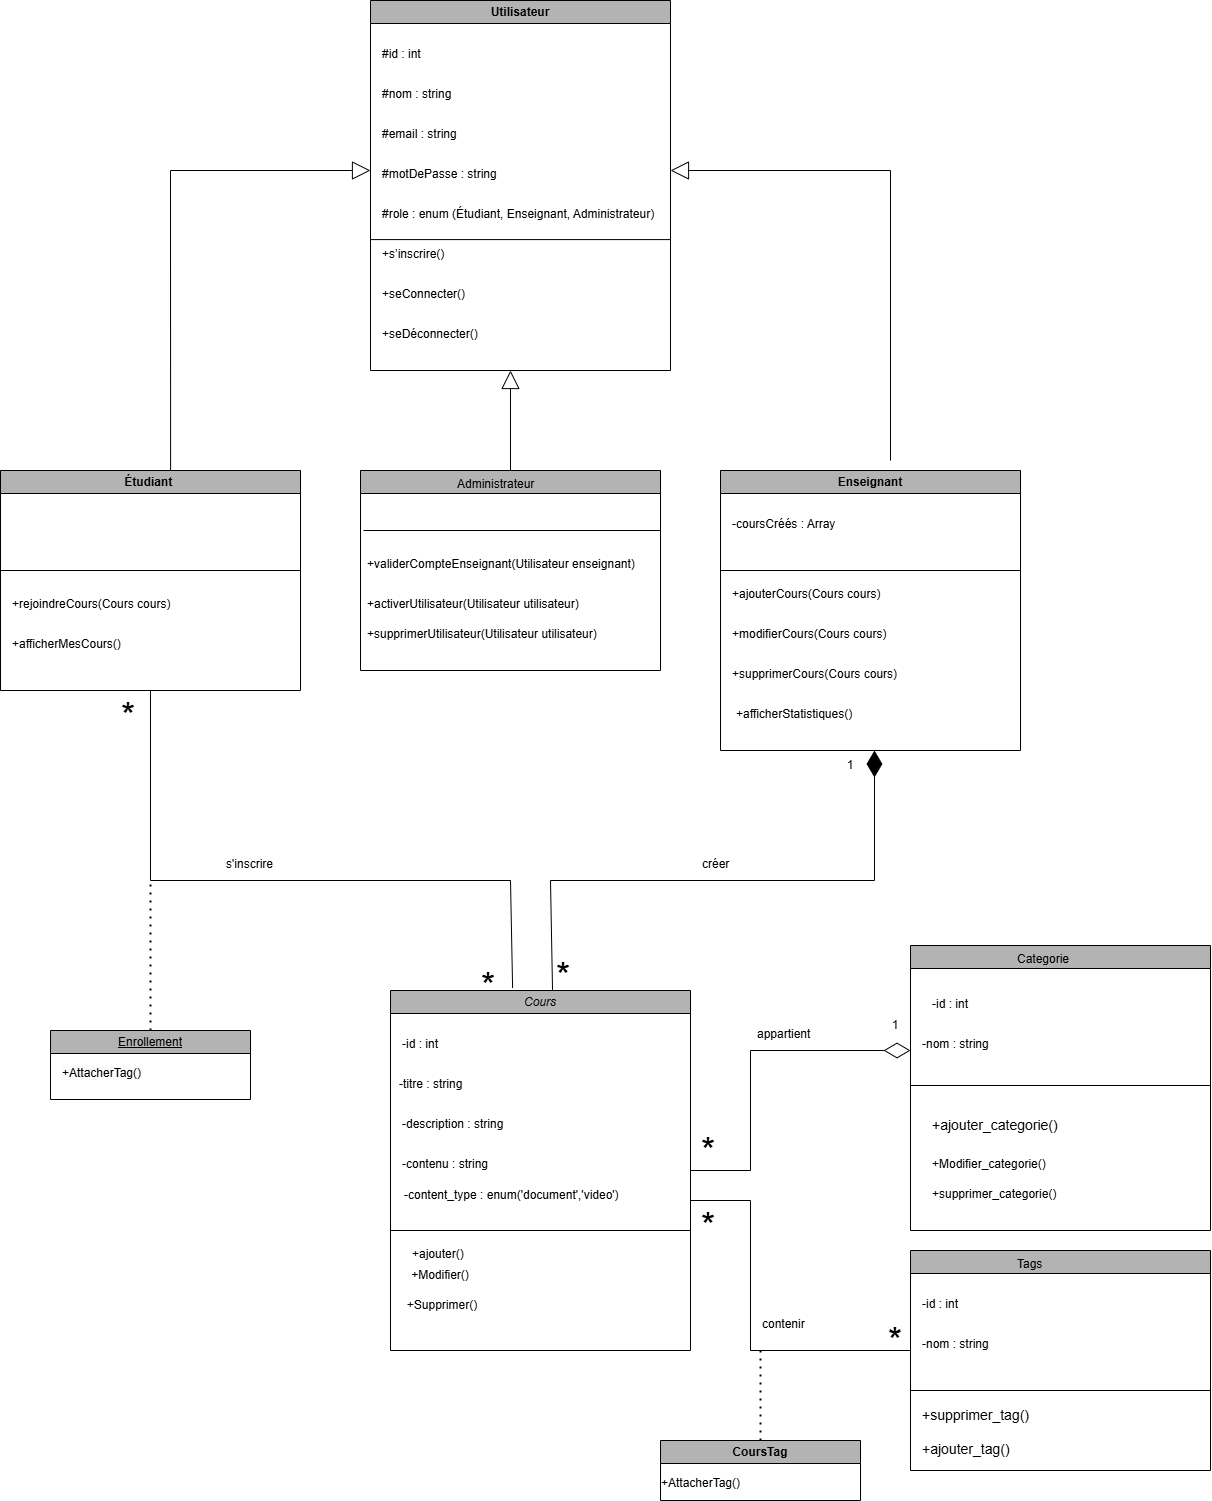

The diagram above was exported from draw.io. Its source (the exported page's mxGraphModel, read from the mxfile embedded in the PNG):
<mxGraphModel dx="4136" dy="1784" grid="1" gridSize="10" guides="1" tooltips="1" connect="1" arrows="1" fold="1" page="1" pageScale="1" pageWidth="827" pageHeight="1169" math="0" shadow="0">
  <root>
    <mxCell id="0" />
    <mxCell id="1" parent="0" />
    <mxCell id="ZciKp8ZqZgbFR1T8NrdS-1" value="Utilisateur" style="swimlane;whiteSpace=wrap;html=1;fillColor=#B3B3B3;" parent="1" vertex="1">
      <mxGeometry x="560" y="310" width="300" height="370" as="geometry" />
    </mxCell>
    <mxCell id="ZciKp8ZqZgbFR1T8NrdS-2" value="#id : int" style="text;whiteSpace=wrap;html=1;" parent="ZciKp8ZqZgbFR1T8NrdS-1" vertex="1">
      <mxGeometry x="10" y="40" width="70" height="20" as="geometry" />
    </mxCell>
    <mxCell id="ZciKp8ZqZgbFR1T8NrdS-3" value="#nom : string" style="text;whiteSpace=wrap;html=1;" parent="ZciKp8ZqZgbFR1T8NrdS-1" vertex="1">
      <mxGeometry x="10" y="80" width="100" height="20" as="geometry" />
    </mxCell>
    <mxCell id="ZciKp8ZqZgbFR1T8NrdS-4" value="#email : string" style="text;whiteSpace=wrap;html=1;" parent="ZciKp8ZqZgbFR1T8NrdS-1" vertex="1">
      <mxGeometry x="10" y="120" width="100" height="40" as="geometry" />
    </mxCell>
    <mxCell id="ZciKp8ZqZgbFR1T8NrdS-5" value="#motDePasse : string" style="text;whiteSpace=wrap;html=1;" parent="ZciKp8ZqZgbFR1T8NrdS-1" vertex="1">
      <mxGeometry x="10" y="160" width="140" height="20" as="geometry" />
    </mxCell>
    <mxCell id="ZciKp8ZqZgbFR1T8NrdS-6" value="#role : enum (Étudiant, Enseignant, Administrateur)" style="text;whiteSpace=wrap;html=1;" parent="ZciKp8ZqZgbFR1T8NrdS-1" vertex="1">
      <mxGeometry x="10" y="200" width="300" height="40" as="geometry" />
    </mxCell>
    <mxCell id="ZciKp8ZqZgbFR1T8NrdS-8" value="+s’inscrire()" style="text;whiteSpace=wrap;html=1;" parent="ZciKp8ZqZgbFR1T8NrdS-1" vertex="1">
      <mxGeometry x="10" y="240" width="90" height="20" as="geometry" />
    </mxCell>
    <mxCell id="ZciKp8ZqZgbFR1T8NrdS-7" value="" style="endArrow=none;html=1;rounded=0;exitX=0;exitY=0.75;exitDx=0;exitDy=0;entryX=1;entryY=0.75;entryDx=0;entryDy=0;" parent="ZciKp8ZqZgbFR1T8NrdS-1" edge="1">
      <mxGeometry width="50" height="50" relative="1" as="geometry">
        <mxPoint y="239.09" as="sourcePoint" />
        <mxPoint x="300" y="239.09" as="targetPoint" />
      </mxGeometry>
    </mxCell>
    <mxCell id="ZciKp8ZqZgbFR1T8NrdS-10" value="+seConnecter()" style="text;whiteSpace=wrap;html=1;" parent="ZciKp8ZqZgbFR1T8NrdS-1" vertex="1">
      <mxGeometry x="10" y="280" width="110" height="20" as="geometry" />
    </mxCell>
    <mxCell id="ZciKp8ZqZgbFR1T8NrdS-11" value="+seDéconnecter()" style="text;whiteSpace=wrap;html=1;" parent="ZciKp8ZqZgbFR1T8NrdS-1" vertex="1">
      <mxGeometry x="10" y="320" width="120" height="20" as="geometry" />
    </mxCell>
    <mxCell id="ZciKp8ZqZgbFR1T8NrdS-12" value="Étudiant&amp;nbsp;" style="swimlane;whiteSpace=wrap;html=1;fillColor=#B3B3B3;" parent="1" vertex="1">
      <mxGeometry x="190" y="780" width="300" height="220" as="geometry" />
    </mxCell>
    <mxCell id="ZciKp8ZqZgbFR1T8NrdS-19" value="" style="endArrow=none;html=1;rounded=0;" parent="ZciKp8ZqZgbFR1T8NrdS-12" edge="1">
      <mxGeometry width="50" height="50" relative="1" as="geometry">
        <mxPoint y="100" as="sourcePoint" />
        <mxPoint x="300" y="100" as="targetPoint" />
      </mxGeometry>
    </mxCell>
    <mxCell id="ZciKp8ZqZgbFR1T8NrdS-25" value="+rejoindreCours(Cours cours)" style="text;whiteSpace=wrap;html=1;" parent="ZciKp8ZqZgbFR1T8NrdS-12" vertex="1">
      <mxGeometry x="10" y="120" width="180" height="40" as="geometry" />
    </mxCell>
    <mxCell id="ZciKp8ZqZgbFR1T8NrdS-26" value="+afficherMesCours()" style="text;whiteSpace=wrap;html=1;" parent="ZciKp8ZqZgbFR1T8NrdS-12" vertex="1">
      <mxGeometry x="10" y="160" width="140" height="40" as="geometry" />
    </mxCell>
    <mxCell id="ZciKp8ZqZgbFR1T8NrdS-27" value="" style="endArrow=block;endSize=16;endFill=0;html=1;rounded=0;exitX=0.567;exitY=0;exitDx=0;exitDy=0;exitPerimeter=0;" parent="1" source="ZciKp8ZqZgbFR1T8NrdS-12" edge="1">
      <mxGeometry width="160" relative="1" as="geometry">
        <mxPoint x="510" y="630" as="sourcePoint" />
        <mxPoint x="560" y="480" as="targetPoint" />
        <Array as="points">
          <mxPoint x="360" y="480" />
        </Array>
      </mxGeometry>
    </mxCell>
    <mxCell id="ZciKp8ZqZgbFR1T8NrdS-28" value="&lt;strong&gt;Enseignant&lt;/strong&gt;" style="swimlane;whiteSpace=wrap;html=1;fillColor=#B3B3B3;" parent="1" vertex="1">
      <mxGeometry x="910" y="780" width="300" height="280" as="geometry" />
    </mxCell>
    <mxCell id="ZciKp8ZqZgbFR1T8NrdS-29" value="-coursCréés : Array" style="text;whiteSpace=wrap;html=1;" parent="ZciKp8ZqZgbFR1T8NrdS-28" vertex="1">
      <mxGeometry x="10" y="40" width="130" height="20" as="geometry" />
    </mxCell>
    <mxCell id="ZciKp8ZqZgbFR1T8NrdS-30" value="" style="endArrow=none;html=1;rounded=0;" parent="ZciKp8ZqZgbFR1T8NrdS-28" edge="1">
      <mxGeometry width="50" height="50" relative="1" as="geometry">
        <mxPoint y="100" as="sourcePoint" />
        <mxPoint x="300" y="100" as="targetPoint" />
      </mxGeometry>
    </mxCell>
    <mxCell id="ZciKp8ZqZgbFR1T8NrdS-33" value="+ajouterCours(Cours cours)" style="text;whiteSpace=wrap;html=1;" parent="ZciKp8ZqZgbFR1T8NrdS-28" vertex="1">
      <mxGeometry x="10" y="110" width="170" height="40" as="geometry" />
    </mxCell>
    <mxCell id="ZciKp8ZqZgbFR1T8NrdS-34" value="+modifierCours(Cours cours)" style="text;whiteSpace=wrap;html=1;" parent="ZciKp8ZqZgbFR1T8NrdS-28" vertex="1">
      <mxGeometry x="10" y="150" width="180" height="30" as="geometry" />
    </mxCell>
    <mxCell id="ZciKp8ZqZgbFR1T8NrdS-35" value="+supprimerCours(Cours cours)" style="text;whiteSpace=wrap;html=1;" parent="ZciKp8ZqZgbFR1T8NrdS-28" vertex="1">
      <mxGeometry x="10" y="190" width="190" height="30" as="geometry" />
    </mxCell>
    <mxCell id="ZciKp8ZqZgbFR1T8NrdS-36" value="+afficherStatistiques()" style="text;whiteSpace=wrap;html=1;" parent="ZciKp8ZqZgbFR1T8NrdS-28" vertex="1">
      <mxGeometry x="14" y="230" width="140" height="30" as="geometry" />
    </mxCell>
    <mxCell id="ZciKp8ZqZgbFR1T8NrdS-37" value="" style="endArrow=block;endSize=16;endFill=0;html=1;rounded=0;" parent="1" edge="1">
      <mxGeometry width="160" relative="1" as="geometry">
        <mxPoint x="1080" y="770" as="sourcePoint" />
        <mxPoint x="860" y="480" as="targetPoint" />
        <Array as="points">
          <mxPoint x="1080" y="480" />
        </Array>
      </mxGeometry>
    </mxCell>
    <mxCell id="ZciKp8ZqZgbFR1T8NrdS-51" value="" style="endArrow=block;endSize=16;endFill=0;html=1;rounded=0;exitX=0.5;exitY=0;exitDx=0;exitDy=0;" parent="1" source="ZciKp8ZqZgbFR1T8NrdS-38" edge="1">
      <mxGeometry width="160" relative="1" as="geometry">
        <mxPoint x="1090" y="720" as="sourcePoint" />
        <mxPoint x="700" y="680" as="targetPoint" />
      </mxGeometry>
    </mxCell>
    <mxCell id="ZciKp8ZqZgbFR1T8NrdS-52" value="Cours" style="swimlane;whiteSpace=wrap;html=1;fontStyle=2;fillColor=#B3B3B3;" parent="1" vertex="1">
      <mxGeometry x="580" y="1300" width="300" height="360" as="geometry" />
    </mxCell>
    <mxCell id="ZciKp8ZqZgbFR1T8NrdS-53" value="-id : int" style="text;whiteSpace=wrap;html=1;" parent="ZciKp8ZqZgbFR1T8NrdS-52" vertex="1">
      <mxGeometry x="10" y="40" width="70" height="20" as="geometry" />
    </mxCell>
    <mxCell id="ZciKp8ZqZgbFR1T8NrdS-56" value="-contenu : string" style="text;whiteSpace=wrap;html=1;" parent="ZciKp8ZqZgbFR1T8NrdS-52" vertex="1">
      <mxGeometry x="10" y="160" width="140" height="20" as="geometry" />
    </mxCell>
    <mxCell id="ZciKp8ZqZgbFR1T8NrdS-62" value="-titre : string" style="text;whiteSpace=wrap;html=1;" parent="ZciKp8ZqZgbFR1T8NrdS-52" vertex="1">
      <mxGeometry x="7" y="80" width="90" height="30" as="geometry" />
    </mxCell>
    <mxCell id="ZciKp8ZqZgbFR1T8NrdS-63" value="-description : string" style="text;whiteSpace=wrap;html=1;" parent="ZciKp8ZqZgbFR1T8NrdS-52" vertex="1">
      <mxGeometry x="10" y="120" width="130" height="30" as="geometry" />
    </mxCell>
    <mxCell id="ZciKp8ZqZgbFR1T8NrdS-67" value="+ajouter()" style="text;whiteSpace=wrap;html=1;" parent="ZciKp8ZqZgbFR1T8NrdS-52" vertex="1">
      <mxGeometry x="20" y="250" width="140" height="30" as="geometry" />
    </mxCell>
    <mxCell id="ZciKp8ZqZgbFR1T8NrdS-59" value="" style="endArrow=none;html=1;rounded=0;fontStyle=2" parent="ZciKp8ZqZgbFR1T8NrdS-52" edge="1">
      <mxGeometry width="50" height="50" relative="1" as="geometry">
        <mxPoint y="240" as="sourcePoint" />
        <mxPoint x="300" y="240" as="targetPoint" />
      </mxGeometry>
    </mxCell>
    <mxCell id="qPo_LYf-_7ustiOZuGSU-4" value="+Modifier()" style="text;strokeColor=none;align=center;fillColor=none;html=1;verticalAlign=middle;whiteSpace=wrap;rounded=0;" vertex="1" parent="ZciKp8ZqZgbFR1T8NrdS-52">
      <mxGeometry x="20" y="270" width="60" height="30" as="geometry" />
    </mxCell>
    <mxCell id="qPo_LYf-_7ustiOZuGSU-5" value="+Supprimer()" style="text;strokeColor=none;align=center;fillColor=none;html=1;verticalAlign=middle;whiteSpace=wrap;rounded=0;" vertex="1" parent="ZciKp8ZqZgbFR1T8NrdS-52">
      <mxGeometry x="22" y="300" width="60" height="30" as="geometry" />
    </mxCell>
    <mxCell id="qPo_LYf-_7ustiOZuGSU-8" value="-content_type : enum('document','video')" style="text;strokeColor=none;align=left;fillColor=none;html=1;verticalAlign=middle;whiteSpace=wrap;rounded=0;" vertex="1" parent="ZciKp8ZqZgbFR1T8NrdS-52">
      <mxGeometry x="12" y="190" width="258" height="30" as="geometry" />
    </mxCell>
    <mxCell id="ZciKp8ZqZgbFR1T8NrdS-69" value="" style="swimlane;whiteSpace=wrap;html=1;fillColor=#B3B3B3;" parent="1" vertex="1">
      <mxGeometry x="1100" y="1255" width="300" height="285" as="geometry" />
    </mxCell>
    <mxCell id="ZciKp8ZqZgbFR1T8NrdS-79" value="Categorie" style="text;whiteSpace=wrap;html=1;" parent="ZciKp8ZqZgbFR1T8NrdS-69" vertex="1">
      <mxGeometry x="105" width="90" height="10" as="geometry" />
    </mxCell>
    <mxCell id="ZciKp8ZqZgbFR1T8NrdS-80" value="-id : int" style="text;whiteSpace=wrap;html=1;" parent="ZciKp8ZqZgbFR1T8NrdS-69" vertex="1">
      <mxGeometry x="20" y="45" width="70" height="20" as="geometry" />
    </mxCell>
    <mxCell id="ZciKp8ZqZgbFR1T8NrdS-82" value="-nom : string" style="text;whiteSpace=wrap;html=1;" parent="ZciKp8ZqZgbFR1T8NrdS-69" vertex="1">
      <mxGeometry x="10" y="85" width="100" height="40" as="geometry" />
    </mxCell>
    <mxCell id="ZciKp8ZqZgbFR1T8NrdS-153" value="&lt;font style=&quot;font-size: 14px;&quot;&gt;+ajouter_categorie()&lt;/font&gt;" style="text;whiteSpace=wrap;html=1;" parent="ZciKp8ZqZgbFR1T8NrdS-69" vertex="1">
      <mxGeometry x="20" y="165" width="130" height="40" as="geometry" />
    </mxCell>
    <mxCell id="ZciKp8ZqZgbFR1T8NrdS-154" value="+Modifier_categorie()" style="text;whiteSpace=wrap;html=1;" parent="ZciKp8ZqZgbFR1T8NrdS-69" vertex="1">
      <mxGeometry x="20" y="205" width="150" height="40" as="geometry" />
    </mxCell>
    <mxCell id="qPo_LYf-_7ustiOZuGSU-12" value="+supprimer_categorie()" style="text;whiteSpace=wrap;html=1;" vertex="1" parent="ZciKp8ZqZgbFR1T8NrdS-69">
      <mxGeometry x="20" y="235" width="150" height="40" as="geometry" />
    </mxCell>
    <mxCell id="ZciKp8ZqZgbFR1T8NrdS-83" value="" style="swimlane;whiteSpace=wrap;html=1;fillColor=#B3B3B3;" parent="1" vertex="1">
      <mxGeometry x="1100" y="1560" width="300" height="220" as="geometry" />
    </mxCell>
    <mxCell id="ZciKp8ZqZgbFR1T8NrdS-84" value="Tags" style="text;whiteSpace=wrap;html=1;" parent="ZciKp8ZqZgbFR1T8NrdS-83" vertex="1">
      <mxGeometry x="105" width="25" height="20" as="geometry" />
    </mxCell>
    <mxCell id="ZciKp8ZqZgbFR1T8NrdS-85" value="-id : int" style="text;whiteSpace=wrap;html=1;" parent="ZciKp8ZqZgbFR1T8NrdS-83" vertex="1">
      <mxGeometry x="10" y="40" width="70" height="20" as="geometry" />
    </mxCell>
    <mxCell id="ZciKp8ZqZgbFR1T8NrdS-86" value="-nom : string" style="text;whiteSpace=wrap;html=1;" parent="ZciKp8ZqZgbFR1T8NrdS-83" vertex="1">
      <mxGeometry x="10" y="80" width="100" height="40" as="geometry" />
    </mxCell>
    <mxCell id="ZciKp8ZqZgbFR1T8NrdS-142" value="&lt;font style=&quot;font-size: 14px;&quot;&gt;+ajouter_tag()&lt;/font&gt;" style="text;whiteSpace=wrap;html=1;" parent="ZciKp8ZqZgbFR1T8NrdS-83" vertex="1">
      <mxGeometry x="10" y="184" width="100" height="30" as="geometry" />
    </mxCell>
    <mxCell id="ZciKp8ZqZgbFR1T8NrdS-144" value="&lt;font style=&quot;font-size: 14px;&quot;&gt;+supprimer_tag()&lt;/font&gt;" style="text;whiteSpace=wrap;html=1;" parent="ZciKp8ZqZgbFR1T8NrdS-83" vertex="1">
      <mxGeometry x="10" y="150" width="120" height="36" as="geometry" />
    </mxCell>
    <mxCell id="ZciKp8ZqZgbFR1T8NrdS-39" value="" style="swimlane;whiteSpace=wrap;html=1;fillColor=#B3B3B3;" parent="1" vertex="1">
      <mxGeometry x="550" y="780" width="300" height="200" as="geometry" />
    </mxCell>
    <mxCell id="ZciKp8ZqZgbFR1T8NrdS-41" value="" style="endArrow=none;html=1;rounded=0;" parent="ZciKp8ZqZgbFR1T8NrdS-39" edge="1">
      <mxGeometry width="50" height="50" relative="1" as="geometry">
        <mxPoint x="3" y="60" as="sourcePoint" />
        <mxPoint x="300" y="60" as="targetPoint" />
      </mxGeometry>
    </mxCell>
    <mxCell id="ZciKp8ZqZgbFR1T8NrdS-38" value="Administrateur" style="text;whiteSpace=wrap;html=1;" parent="ZciKp8ZqZgbFR1T8NrdS-39" vertex="1">
      <mxGeometry x="95" width="110" height="20" as="geometry" />
    </mxCell>
    <mxCell id="ZciKp8ZqZgbFR1T8NrdS-46" value="+validerCompteEnseignant(Utilisateur enseignant)" style="text;whiteSpace=wrap;html=1;" parent="ZciKp8ZqZgbFR1T8NrdS-39" vertex="1">
      <mxGeometry x="5" y="80" width="290" height="30" as="geometry" />
    </mxCell>
    <mxCell id="ZciKp8ZqZgbFR1T8NrdS-47" value="+activerUtilisateur(Utilisateur utilisateur)" style="text;whiteSpace=wrap;html=1;" parent="ZciKp8ZqZgbFR1T8NrdS-39" vertex="1">
      <mxGeometry x="5" y="120" width="240" height="30" as="geometry" />
    </mxCell>
    <mxCell id="ZciKp8ZqZgbFR1T8NrdS-49" value="+supprimerUtilisateur(Utilisateur utilisateur)" style="text;whiteSpace=wrap;html=1;" parent="ZciKp8ZqZgbFR1T8NrdS-39" vertex="1">
      <mxGeometry x="5" y="150" width="260" height="40" as="geometry" />
    </mxCell>
    <mxCell id="ZciKp8ZqZgbFR1T8NrdS-117" value="" style="endArrow=none;html=1;rounded=0;" parent="1" edge="1">
      <mxGeometry relative="1" as="geometry">
        <mxPoint x="880" y="1510" as="sourcePoint" />
        <mxPoint x="1100" y="1660" as="targetPoint" />
        <Array as="points">
          <mxPoint x="940" y="1510" />
          <mxPoint x="940" y="1660" />
        </Array>
      </mxGeometry>
    </mxCell>
    <mxCell id="ZciKp8ZqZgbFR1T8NrdS-118" value="&lt;font style=&quot;font-size: 36px;&quot;&gt;*&lt;/font&gt;" style="text;strokeColor=none;align=center;fillColor=none;html=1;verticalAlign=middle;whiteSpace=wrap;rounded=0;" parent="1" vertex="1">
      <mxGeometry x="1070" y="1640" width="30" height="20" as="geometry" />
    </mxCell>
    <mxCell id="ZciKp8ZqZgbFR1T8NrdS-119" value="&lt;font style=&quot;font-size: 36px;&quot;&gt;*&lt;/font&gt;" style="text;strokeColor=none;align=center;fillColor=none;html=1;verticalAlign=middle;whiteSpace=wrap;rounded=0;fontStyle=2" parent="1" vertex="1">
      <mxGeometry x="720" y="1270" width="60" height="30" as="geometry" />
    </mxCell>
    <mxCell id="ZciKp8ZqZgbFR1T8NrdS-121" value="contenir" style="text;whiteSpace=wrap;html=1;" parent="1" vertex="1">
      <mxGeometry x="950" y="1620" width="80" height="40" as="geometry" />
    </mxCell>
    <mxCell id="ZciKp8ZqZgbFR1T8NrdS-122" value="appartient" style="text;whiteSpace=wrap;html=1;" parent="1" vertex="1">
      <mxGeometry x="945" y="1330" width="90" height="40" as="geometry" />
    </mxCell>
    <mxCell id="ZciKp8ZqZgbFR1T8NrdS-127" value="créer" style="text;whiteSpace=wrap;html=1;" parent="1" vertex="1">
      <mxGeometry x="890" y="1160" width="60" height="40" as="geometry" />
    </mxCell>
    <mxCell id="ZciKp8ZqZgbFR1T8NrdS-129" value="1" style="text;strokeColor=none;align=center;fillColor=none;html=1;verticalAlign=middle;whiteSpace=wrap;rounded=0;" parent="1" vertex="1">
      <mxGeometry x="1010" y="1060" width="60" height="30" as="geometry" />
    </mxCell>
    <mxCell id="ZciKp8ZqZgbFR1T8NrdS-134" value="&lt;font style=&quot;font-size: 36px;&quot;&gt;*&lt;/font&gt;" style="text;strokeColor=none;align=center;fillColor=none;html=1;verticalAlign=middle;whiteSpace=wrap;rounded=0;fontStyle=2" parent="1" vertex="1">
      <mxGeometry x="290" y="1000" width="50" height="50" as="geometry" />
    </mxCell>
    <mxCell id="ZciKp8ZqZgbFR1T8NrdS-136" value="&lt;font style=&quot;font-size: 36px;&quot;&gt;*&lt;/font&gt;" style="text;strokeColor=none;align=center;fillColor=none;html=1;verticalAlign=middle;whiteSpace=wrap;rounded=0;fontStyle=2" parent="1" vertex="1">
      <mxGeometry x="650" y="1270" width="50" height="50" as="geometry" />
    </mxCell>
    <mxCell id="ZciKp8ZqZgbFR1T8NrdS-137" value="&lt;font style=&quot;font-size: 36px;&quot;&gt;*&lt;/font&gt;" style="text;strokeColor=none;align=center;fillColor=none;html=1;verticalAlign=middle;whiteSpace=wrap;rounded=0;fontStyle=2" parent="1" vertex="1">
      <mxGeometry x="875" y="1450" width="40" height="20" as="geometry" />
    </mxCell>
    <mxCell id="ZciKp8ZqZgbFR1T8NrdS-138" value="&lt;font style=&quot;font-size: 36px;&quot;&gt;*&lt;/font&gt;" style="text;strokeColor=none;align=center;fillColor=none;html=1;verticalAlign=middle;whiteSpace=wrap;rounded=0;fontStyle=2" parent="1" vertex="1">
      <mxGeometry x="870" y="1510" width="50" height="50" as="geometry" />
    </mxCell>
    <mxCell id="ZciKp8ZqZgbFR1T8NrdS-139" value="1" style="text;strokeColor=none;align=center;fillColor=none;html=1;verticalAlign=middle;whiteSpace=wrap;rounded=0;" parent="1" vertex="1">
      <mxGeometry x="1055" y="1320" width="60" height="30" as="geometry" />
    </mxCell>
    <mxCell id="ZciKp8ZqZgbFR1T8NrdS-140" value="" style="endArrow=none;html=1;rounded=0;" parent="1" edge="1">
      <mxGeometry relative="1" as="geometry">
        <mxPoint x="1100" y="1700" as="sourcePoint" />
        <mxPoint x="1400" y="1700" as="targetPoint" />
      </mxGeometry>
    </mxCell>
    <mxCell id="ZciKp8ZqZgbFR1T8NrdS-152" value="" style="endArrow=none;html=1;rounded=0;" parent="1" edge="1">
      <mxGeometry relative="1" as="geometry">
        <mxPoint x="1100" y="1395" as="sourcePoint" />
        <mxPoint x="1400" y="1395" as="targetPoint" />
      </mxGeometry>
    </mxCell>
    <mxCell id="qPo_LYf-_7ustiOZuGSU-10" value="CoursTag" style="swimlane;whiteSpace=wrap;html=1;fillColor=#B3B3B3;" vertex="1" parent="1">
      <mxGeometry x="850" y="1750" width="200" height="60" as="geometry" />
    </mxCell>
    <mxCell id="qPo_LYf-_7ustiOZuGSU-11" value="+AttacherTag()" style="text;html=1;align=center;verticalAlign=middle;resizable=0;points=[];autosize=1;strokeColor=none;fillColor=none;" vertex="1" parent="1">
      <mxGeometry x="840" y="1778" width="100" height="30" as="geometry" />
    </mxCell>
    <mxCell id="qPo_LYf-_7ustiOZuGSU-19" value="" style="endArrow=none;dashed=1;html=1;dashPattern=1 3;strokeWidth=2;rounded=0;exitX=0.5;exitY=0;exitDx=0;exitDy=0;entryX=0;entryY=1;entryDx=0;entryDy=0;" edge="1" parent="1" source="qPo_LYf-_7ustiOZuGSU-10" target="ZciKp8ZqZgbFR1T8NrdS-121">
      <mxGeometry width="50" height="50" relative="1" as="geometry">
        <mxPoint x="780" y="1500" as="sourcePoint" />
        <mxPoint x="830" y="1450" as="targetPoint" />
      </mxGeometry>
    </mxCell>
    <mxCell id="qPo_LYf-_7ustiOZuGSU-20" value="" style="endArrow=none;html=1;rounded=0;entryX=0.5;entryY=1;entryDx=0;entryDy=0;exitX=0.407;exitY=-0.007;exitDx=0;exitDy=0;exitPerimeter=0;" edge="1" parent="1" source="ZciKp8ZqZgbFR1T8NrdS-52" target="ZciKp8ZqZgbFR1T8NrdS-12">
      <mxGeometry width="50" height="50" relative="1" as="geometry">
        <mxPoint x="690" y="1290" as="sourcePoint" />
        <mxPoint x="910" y="1080" as="targetPoint" />
        <Array as="points">
          <mxPoint x="700" y="1190" />
          <mxPoint x="340" y="1190" />
        </Array>
      </mxGeometry>
    </mxCell>
    <mxCell id="qPo_LYf-_7ustiOZuGSU-23" value="&lt;span style=&quot;font-style: normal;&quot;&gt;Enrollement&lt;/span&gt;" style="swimlane;whiteSpace=wrap;html=1;fontStyle=6;fillColor=#B3B3B3;" vertex="1" parent="1">
      <mxGeometry x="240" y="1340" width="200" height="69" as="geometry" />
    </mxCell>
    <mxCell id="qPo_LYf-_7ustiOZuGSU-25" value="&lt;span style=&quot;color: rgb(0, 0, 0); font-family: Helvetica; font-size: 12px; font-style: normal; font-variant-ligatures: normal; font-variant-caps: normal; font-weight: 400; letter-spacing: normal; orphans: 2; text-align: center; text-indent: 0px; text-transform: none; widows: 2; word-spacing: 0px; -webkit-text-stroke-width: 0px; white-space: nowrap; background-color: rgb(251, 251, 251); text-decoration-thickness: initial; text-decoration-style: initial; text-decoration-color: initial; display: inline !important; float: none;&quot;&gt;+AttacherTag()&lt;/span&gt;" style="text;whiteSpace=wrap;html=1;" vertex="1" parent="qPo_LYf-_7ustiOZuGSU-23">
      <mxGeometry x="10" y="29" width="110" height="40" as="geometry" />
    </mxCell>
    <mxCell id="qPo_LYf-_7ustiOZuGSU-24" value="" style="endArrow=none;dashed=1;html=1;dashPattern=1 3;strokeWidth=2;rounded=0;exitX=0.5;exitY=0;exitDx=0;exitDy=0;" edge="1" parent="1" source="qPo_LYf-_7ustiOZuGSU-23">
      <mxGeometry width="50" height="50" relative="1" as="geometry">
        <mxPoint x="690" y="1420" as="sourcePoint" />
        <mxPoint x="340" y="1190" as="targetPoint" />
      </mxGeometry>
    </mxCell>
    <mxCell id="qPo_LYf-_7ustiOZuGSU-26" value="" style="endArrow=diamondThin;endFill=1;endSize=24;html=1;rounded=0;exitX=0.367;exitY=0.978;exitDx=0;exitDy=0;exitPerimeter=0;" edge="1" parent="1" source="ZciKp8ZqZgbFR1T8NrdS-119">
      <mxGeometry width="160" relative="1" as="geometry">
        <mxPoint x="740" y="1290" as="sourcePoint" />
        <mxPoint x="1064" y="1060" as="targetPoint" />
        <Array as="points">
          <mxPoint x="740" y="1190" />
          <mxPoint x="1064" y="1190" />
        </Array>
      </mxGeometry>
    </mxCell>
    <mxCell id="qPo_LYf-_7ustiOZuGSU-30" value="s'inscrire" style="text;whiteSpace=wrap;html=1;" vertex="1" parent="1">
      <mxGeometry x="414" y="1160" width="80" height="40" as="geometry" />
    </mxCell>
    <mxCell id="qPo_LYf-_7ustiOZuGSU-37" value="" style="endArrow=diamondThin;endFill=0;endSize=24;html=1;rounded=0;exitX=1;exitY=0.5;exitDx=0;exitDy=0;" edge="1" parent="1" source="ZciKp8ZqZgbFR1T8NrdS-52">
      <mxGeometry width="160" relative="1" as="geometry">
        <mxPoint x="780" y="1530" as="sourcePoint" />
        <mxPoint x="1100" y="1360" as="targetPoint" />
        <Array as="points">
          <mxPoint x="940" y="1480" />
          <mxPoint x="940" y="1360" />
        </Array>
      </mxGeometry>
    </mxCell>
  </root>
</mxGraphModel>